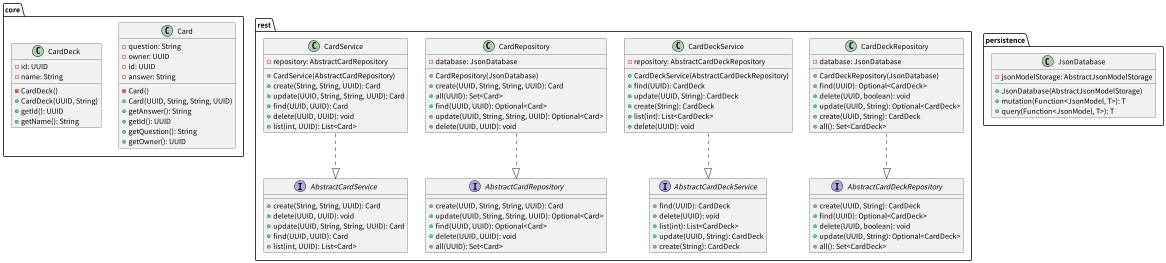

The diagram above was rendered by PlantUML. Its source (embedded in the PNG):
@startuml

class core.Card {
  - Card()
  + Card(UUID, String, String, UUID)
  - question: String
  - owner: UUID
  - id: UUID
  - answer: String
  + getAnswer(): String
  + getId(): UUID
  + getQuestion(): String
  + getOwner(): UUID
}

class core.CardDeck {
  - CardDeck()
  + CardDeck(UUID, String)
  - id: UUID
  - name: String
  + getId(): UUID
  + getName(): String
}

interface rest.AbstractCardDeckRepository {
  + create(UUID, String): CardDeck
  + find(UUID): Optional<CardDeck>
  + delete(UUID, boolean): void
  + update(UUID, String): Optional<CardDeck>
  + all(): Set<CardDeck>
}

interface rest.AbstractCardDeckService {
  + find(UUID): CardDeck
  + delete(UUID): void
  + list(int): List<CardDeck>
  + update(UUID, String): CardDeck
  + create(String): CardDeck
}

interface rest.AbstractCardRepository {
  + create(UUID, String, String, UUID): Card
  + update(UUID, String, String, UUID): Optional<Card>
  + find(UUID, UUID): Optional<Card>
  + delete(UUID, UUID): void
  + all(UUID): Set<Card>
}

interface rest.AbstractCardService {
  + create(String, String, UUID): Card
  + delete(UUID, UUID): void
  + update(UUID, String, String, UUID): Card
  + find(UUID, UUID): Card
  + list(int, UUID): List<Card>
}

class rest.CardDeckRepository {
  + CardDeckRepository(JsonDatabase)
  - database: JsonDatabase
  + find(UUID): Optional<CardDeck>
  + delete(UUID, boolean): void
  + update(UUID, String): Optional<CardDeck>
  + create(UUID, String): CardDeck
  + all(): Set<CardDeck>
}

class rest.CardDeckService {
  + CardDeckService(AbstractCardDeckRepository)
  - repository: AbstractCardDeckRepository
  + find(UUID): CardDeck
  + update(UUID, String): CardDeck
  + create(String): CardDeck
  + list(int): List<CardDeck>
  + delete(UUID): void
}

class rest.CardRepository {
  + CardRepository(JsonDatabase)
  - database: JsonDatabase
  + create(UUID, String, String, UUID): Card
  + all(UUID): Set<Card>
  + find(UUID, UUID): Optional<Card>
  + update(UUID, String, String, UUID): Optional<Card>
  + delete(UUID, UUID): void
}
class rest.CardService {
  + CardService(AbstractCardRepository)
  - repository: AbstractCardRepository
  + create(String, String, UUID): Card
  + update(UUID, String, String, UUID): Card
  + find(UUID, UUID): Card
  + delete(UUID, UUID): void
  + list(int, UUID): List<Card>
}

class persistence.JsonDatabase {
  + JsonDatabase(AbstractJsonModelStorage)
  - jsonModelStorage: AbstractJsonModelStorage
  + mutation(Function<JsonModel, T>): T
  + query(Function<JsonModel, T>): T
}

rest.CardDeckRepository            -[dashed]-^  rest.AbstractCardDeckRepository
rest.CardDeckService               -[dashed]-^  rest.AbstractCardDeckService
rest.CardRepository                -[dashed]-^  rest.AbstractCardRepository
rest.CardService                   -[dashed]-^  rest.AbstractCardService
@enduml